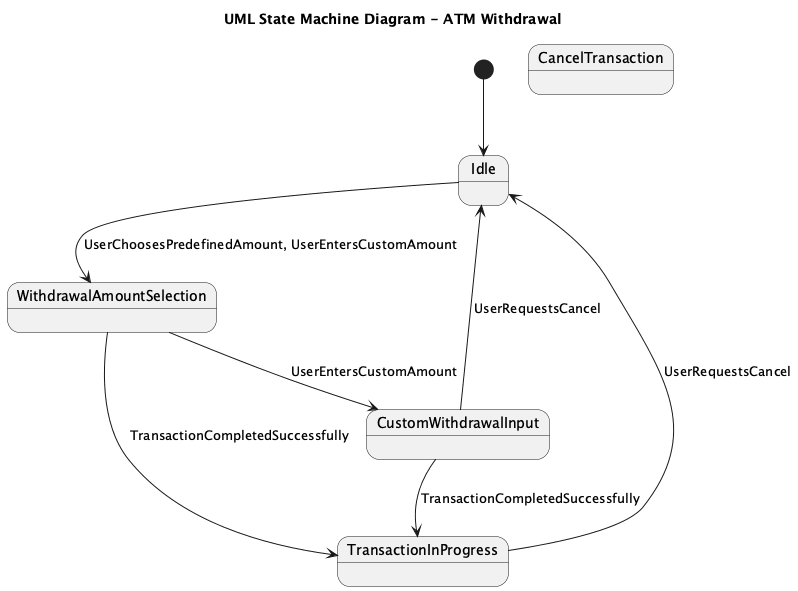

The diagram above was rendered by PlantUML. Its source (embedded in the PNG):
@startuml
title UML State Machine Diagram - ATM Withdrawal

[*] --> Idle

state "Idle" as Idle
state "WithdrawalAmountSelection" as AmountSelection
state "CustomWithdrawalInput" as CustomInput
state "TransactionInProgress" as TransactionInProcess
state "CancelTransaction" as Cancel

Idle --> AmountSelection : UserChoosesPredefinedAmount, UserEntersCustomAmount
AmountSelection --> CustomInput : UserEntersCustomAmount
AmountSelection --> TransactionInProcess : TransactionCompletedSuccessfully
CustomInput --> TransactionInProcess : TransactionCompletedSuccessfully
CustomInput --> Idle : UserRequestsCancel
TransactionInProcess --> Idle : UserRequestsCancel

@enduml